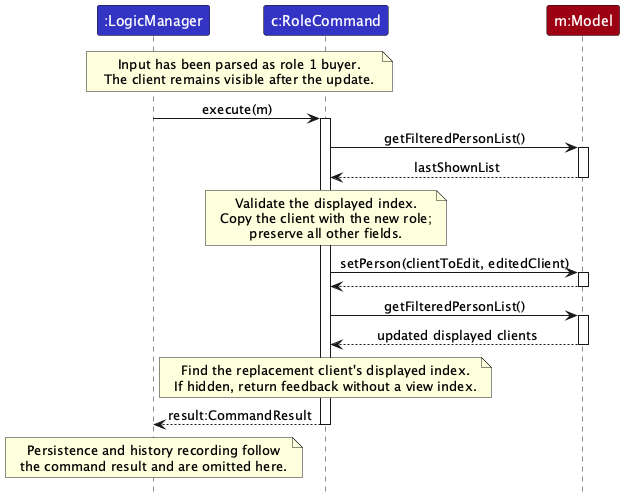

The diagram above was rendered by PlantUML. Its source (embedded in the PNG):
@startuml
!include style.puml
skinparam ArrowFontStyle plain
skinparam ParticipantFontColor #FFFFFF

participant ":LogicManager" as Logic LOGIC_COLOR
participant "c:RoleCommand" as Command LOGIC_COLOR
participant "m:Model" as Model MODEL_COLOR

note over Logic, Command
Input has been parsed as role 1 buyer.
The client remains visible after the update.
end note

Logic -> Command : execute(m)
activate Command
Command -> Model : getFilteredPersonList()
activate Model
Model --> Command : lastShownList
deactivate Model

note over Command
Validate the displayed index.
Copy the client with the new role;
preserve all other fields.
end note

Command -> Model : setPerson(clientToEdit, editedClient)
activate Model
Model --> Command
deactivate Model

Command -> Model : getFilteredPersonList()
activate Model
Model --> Command : updated displayed clients
deactivate Model

note over Command
Find the replacement client's displayed index.
If hidden, return feedback without a view index.
end note

Command --> Logic : result:CommandResult
deactivate Command

note over Logic
Persistence and history recording follow
the command result and are omitted here.
end note
@enduml